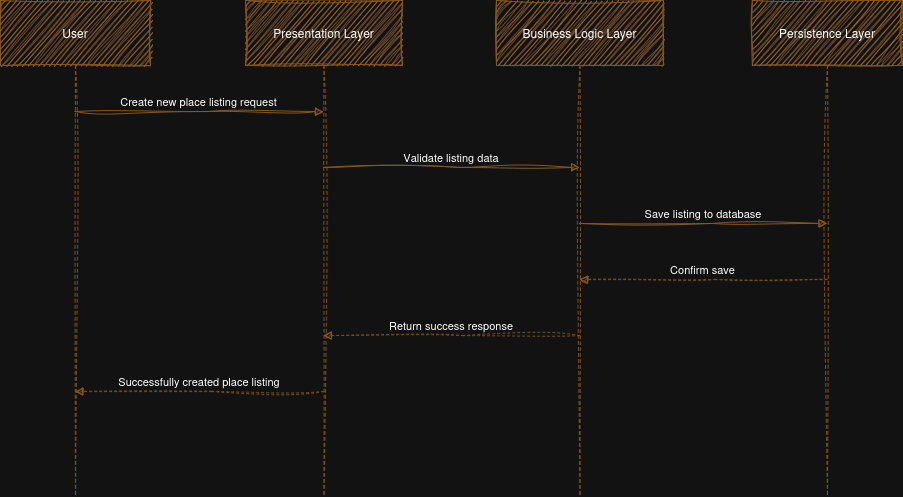

The diagram above was exported from draw.io. Its source (the exported page's mxGraphModel, read from the mxfile embedded in the PNG):
<mxGraphModel dx="1371" dy="844" grid="1" gridSize="10" guides="1" tooltips="1" connect="1" arrows="1" fold="1" page="1" pageScale="1" pageWidth="1100" pageHeight="850" math="0" shadow="0">
  <root>
    <mxCell id="0" />
    <mxCell id="1" parent="0" />
    <mxCell id="2" parent="1" style="shape=umlLifeline;perimeter=lifelinePerimeter;whiteSpace=wrap;container=1;dropTarget=0;collapsible=0;recursiveResize=0;outlineConnect=0;portConstraint=eastwest;newEdgeStyle={&quot;edgeStyle&quot;:&quot;elbowEdgeStyle&quot;,&quot;elbow&quot;:&quot;vertical&quot;,&quot;curved&quot;:0,&quot;rounded&quot;:0};size=65;labelBackgroundColor=none;fillColor=#BC6C25;strokeColor=#DDA15E;fontColor=light-dark(#FEFAE0,#FFFFFF);sketch=1;curveFitting=1;jiggle=2;" value="User" vertex="1">
      <mxGeometry height="496" width="150" as="geometry" />
    </mxCell>
    <mxCell id="3" parent="1" style="shape=umlLifeline;perimeter=lifelinePerimeter;whiteSpace=wrap;container=1;dropTarget=0;collapsible=0;recursiveResize=0;outlineConnect=0;portConstraint=eastwest;newEdgeStyle={&quot;edgeStyle&quot;:&quot;elbowEdgeStyle&quot;,&quot;elbow&quot;:&quot;vertical&quot;,&quot;curved&quot;:0,&quot;rounded&quot;:0};size=65;labelBackgroundColor=none;fillColor=#BC6C25;strokeColor=#DDA15E;fontColor=light-dark(#FEFAE0,#FFFFFF);sketch=1;curveFitting=1;jiggle=2;" value="Presentation Layer" vertex="1">
      <mxGeometry height="496" width="157" x="245" as="geometry" />
    </mxCell>
    <mxCell id="4" parent="1" style="shape=umlLifeline;perimeter=lifelinePerimeter;whiteSpace=wrap;container=1;dropTarget=0;collapsible=0;recursiveResize=0;outlineConnect=0;portConstraint=eastwest;newEdgeStyle={&quot;edgeStyle&quot;:&quot;elbowEdgeStyle&quot;,&quot;elbow&quot;:&quot;vertical&quot;,&quot;curved&quot;:0,&quot;rounded&quot;:0};size=65;labelBackgroundColor=none;fillColor=#BC6C25;strokeColor=#DDA15E;fontColor=light-dark(#FEFAE0,#FFFFFF);sketch=1;curveFitting=1;jiggle=2;" value="Business Logic Layer" vertex="1">
      <mxGeometry height="496" width="167" x="496" as="geometry" />
    </mxCell>
    <mxCell id="5" parent="1" style="shape=umlLifeline;perimeter=lifelinePerimeter;whiteSpace=wrap;container=1;dropTarget=0;collapsible=0;recursiveResize=0;outlineConnect=0;portConstraint=eastwest;newEdgeStyle={&quot;edgeStyle&quot;:&quot;elbowEdgeStyle&quot;,&quot;elbow&quot;:&quot;vertical&quot;,&quot;curved&quot;:0,&quot;rounded&quot;:0};size=65;labelBackgroundColor=none;fillColor=#BC6C25;strokeColor=#DDA15E;fontColor=light-dark(#FEFAE0,#FFFFFF);sketch=1;curveFitting=1;jiggle=2;" value="Persistence Layer" vertex="1">
      <mxGeometry height="496" width="150" x="752" as="geometry" />
    </mxCell>
    <mxCell id="6" edge="1" parent="1" source="2" style="verticalAlign=bottom;edgeStyle=elbowEdgeStyle;elbow=vertical;curved=0;rounded=0;endArrow=block;labelBackgroundColor=none;strokeColor=#DDA15E;fontColor=default;sketch=1;curveFitting=1;jiggle=2;" target="3" value="Create new place listing request">
      <mxGeometry relative="1" as="geometry">
        <Array as="points">
          <mxPoint x="208" y="111" />
        </Array>
      </mxGeometry>
    </mxCell>
    <mxCell id="7" edge="1" parent="1" source="3" style="verticalAlign=bottom;edgeStyle=elbowEdgeStyle;elbow=vertical;curved=0;rounded=0;endArrow=block;labelBackgroundColor=none;strokeColor=#DDA15E;fontColor=default;sketch=1;curveFitting=1;jiggle=2;" target="4" value="Validate listing data">
      <mxGeometry relative="1" as="geometry">
        <Array as="points">
          <mxPoint x="460" y="167" />
        </Array>
      </mxGeometry>
    </mxCell>
    <mxCell id="8" edge="1" parent="1" source="4" style="verticalAlign=bottom;edgeStyle=elbowEdgeStyle;elbow=vertical;curved=0;rounded=0;endArrow=block;labelBackgroundColor=none;strokeColor=#DDA15E;fontColor=default;sketch=1;curveFitting=1;jiggle=2;" target="5" value="Save listing to database">
      <mxGeometry relative="1" as="geometry">
        <Array as="points">
          <mxPoint x="712" y="223" />
        </Array>
      </mxGeometry>
    </mxCell>
    <mxCell id="9" edge="1" parent="1" source="5" style="verticalAlign=bottom;edgeStyle=elbowEdgeStyle;elbow=vertical;curved=0;rounded=0;dashed=1;dashPattern=2 3;endArrow=block;labelBackgroundColor=none;strokeColor=#DDA15E;fontColor=default;sketch=1;curveFitting=1;jiggle=2;" target="4" value="Confirm save">
      <mxGeometry relative="1" as="geometry">
        <Array as="points">
          <mxPoint x="715" y="279" />
        </Array>
      </mxGeometry>
    </mxCell>
    <mxCell id="10" edge="1" parent="1" source="4" style="verticalAlign=bottom;edgeStyle=elbowEdgeStyle;elbow=vertical;curved=0;rounded=0;dashed=1;dashPattern=2 3;endArrow=block;labelBackgroundColor=none;strokeColor=#DDA15E;fontColor=default;sketch=1;curveFitting=1;jiggle=2;" target="3" value="Return success response">
      <mxGeometry relative="1" as="geometry">
        <Array as="points">
          <mxPoint x="463" y="335" />
        </Array>
      </mxGeometry>
    </mxCell>
    <mxCell id="11" edge="1" parent="1" source="3" style="verticalAlign=bottom;edgeStyle=elbowEdgeStyle;elbow=vertical;curved=0;rounded=0;dashed=1;dashPattern=2 3;endArrow=block;labelBackgroundColor=none;strokeColor=#DDA15E;fontColor=default;sketch=1;curveFitting=1;jiggle=2;" target="2" value="Successfully created place listing">
      <mxGeometry relative="1" as="geometry">
        <Array as="points">
          <mxPoint x="211" y="391" />
        </Array>
      </mxGeometry>
    </mxCell>
  </root>
</mxGraphModel>